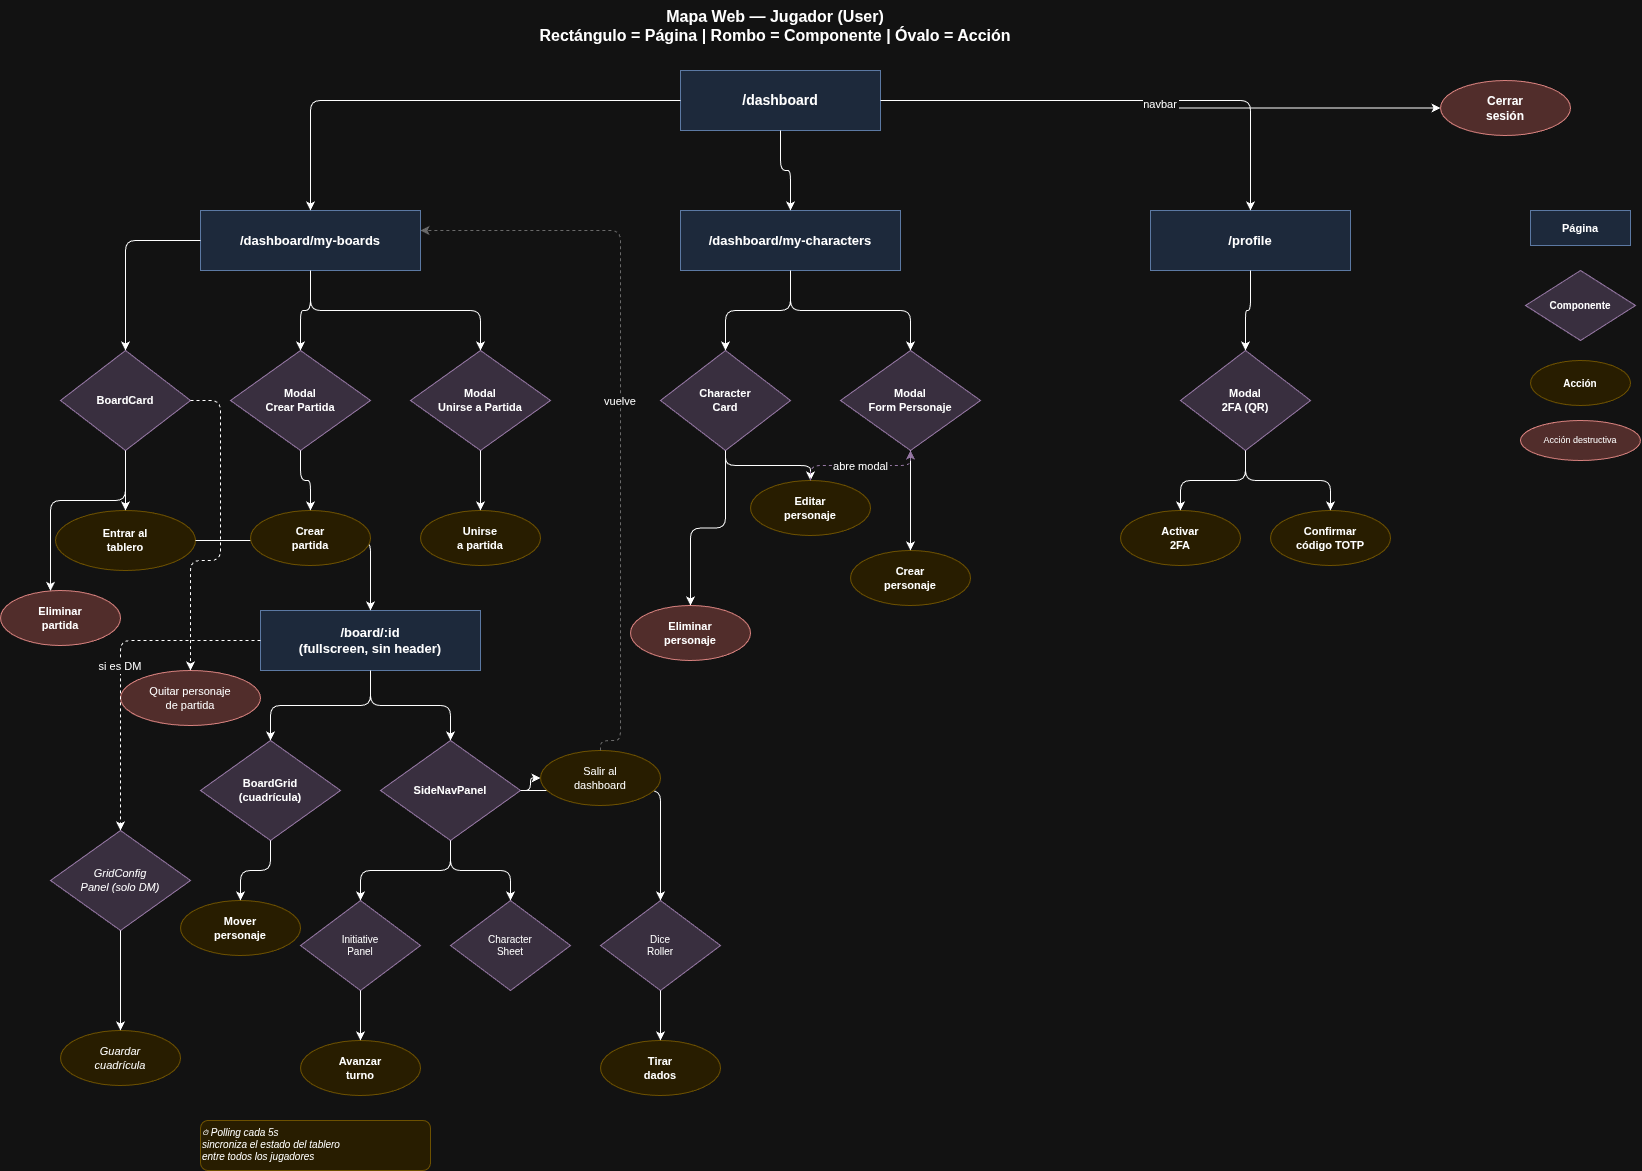

The diagram above was exported from draw.io. Its source (the exported page's mxGraphModel, read from the mxfile embedded in the PNG):
<mxGraphModel dx="1571" dy="868" grid="1" gridSize="10" guides="1" tooltips="1" connect="1" arrows="1" fold="1" page="1" pageScale="1" pageWidth="1800" pageHeight="1500" math="0" shadow="0">
  <root>
    <mxCell id="0" />
    <mxCell id="1" parent="0" />
    <mxCell id="title" parent="1" style="text;html=1;fontSize=16;fontStyle=1;align=center;whiteSpace=wrap;" value="Mapa Web — Jugador (User)&#10;Rectángulo = Página | Rombo = Componente | Óvalo = Acción" vertex="1">
      <mxGeometry height="50" width="550" x="500" y="10" as="geometry" />
    </mxCell>
    <mxCell id="dashboard" parent="1" style="whiteSpace=wrap;html=1;fillColor=#dae8fc;strokeColor=#6c8ebf;fontSize=14;fontStyle=1;" value="/dashboard" vertex="1">
      <mxGeometry height="60" width="200" x="680" y="80" as="geometry" />
    </mxCell>
    <mxCell id="myBoards" parent="1" style="whiteSpace=wrap;html=1;fillColor=#dae8fc;strokeColor=#6c8ebf;fontSize=13;fontStyle=1;" value="/dashboard/my-boards" vertex="1">
      <mxGeometry height="60" width="220" x="200" y="220" as="geometry" />
    </mxCell>
    <mxCell id="e_d_mb" edge="1" parent="1" source="dashboard" style="edgeStyle=orthogonalEdgeStyle;" target="myBoards">
      <mxGeometry relative="1" as="geometry" />
    </mxCell>
    <mxCell id="myChars" parent="1" style="whiteSpace=wrap;html=1;fillColor=#dae8fc;strokeColor=#6c8ebf;fontSize=13;fontStyle=1;" value="/dashboard/my-characters" vertex="1">
      <mxGeometry height="60" width="220" x="680" y="220" as="geometry" />
    </mxCell>
    <mxCell id="e_d_mc" edge="1" parent="1" source="dashboard" style="edgeStyle=orthogonalEdgeStyle;" target="myChars">
      <mxGeometry relative="1" as="geometry" />
    </mxCell>
    <mxCell id="profile" parent="1" style="whiteSpace=wrap;html=1;fillColor=#dae8fc;strokeColor=#6c8ebf;fontSize=13;fontStyle=1;" value="/profile" vertex="1">
      <mxGeometry height="60" width="200" x="1150" y="220" as="geometry" />
    </mxCell>
    <mxCell id="e_d_pr" edge="1" parent="1" source="dashboard" style="edgeStyle=orthogonalEdgeStyle;" target="profile">
      <mxGeometry relative="1" as="geometry" />
    </mxCell>
    <mxCell id="boardPage" parent="1" style="whiteSpace=wrap;html=1;fillColor=#dae8fc;strokeColor=#6c8ebf;fontSize=13;fontStyle=1;" value="/board/:id&#10;(fullscreen, sin header)" vertex="1">
      <mxGeometry height="60" width="220" x="260" y="620" as="geometry" />
    </mxCell>
    <mxCell id="boardCard" parent="1" style="rhombus;whiteSpace=wrap;html=1;fillColor=#e1d5e7;strokeColor=#9673a6;fontSize=11;fontStyle=1;" value="BoardCard" vertex="1">
      <mxGeometry height="100" width="130" x="60" y="360" as="geometry" />
    </mxCell>
    <mxCell id="e_mb_bc" edge="1" parent="1" source="myBoards" style="edgeStyle=orthogonalEdgeStyle;" target="boardCard">
      <mxGeometry relative="1" as="geometry" />
    </mxCell>
    <mxCell id="createBoardModal" parent="1" style="rhombus;whiteSpace=wrap;html=1;fillColor=#e1d5e7;strokeColor=#9673a6;fontSize=11;fontStyle=1;" value="Modal&#10;Crear Partida" vertex="1">
      <mxGeometry height="100" width="140" x="230" y="360" as="geometry" />
    </mxCell>
    <mxCell id="e_mb_cm" edge="1" parent="1" source="myBoards" style="edgeStyle=orthogonalEdgeStyle;" target="createBoardModal">
      <mxGeometry relative="1" as="geometry" />
    </mxCell>
    <mxCell id="joinBoardModal" parent="1" style="rhombus;whiteSpace=wrap;html=1;fillColor=#e1d5e7;strokeColor=#9673a6;fontSize=11;fontStyle=1;" value="Modal&#10;Unirse a Partida" vertex="1">
      <mxGeometry height="100" width="140" x="410" y="360" as="geometry" />
    </mxCell>
    <mxCell id="e_mb_jm" edge="1" parent="1" source="myBoards" style="edgeStyle=orthogonalEdgeStyle;" target="joinBoardModal">
      <mxGeometry relative="1" as="geometry" />
    </mxCell>
    <mxCell id="actEntrar" parent="1" style="ellipse;whiteSpace=wrap;html=1;fillColor=#fff2cc;strokeColor=#d6b656;fontSize=11;fontStyle=1;" value="Entrar al&#10;tablero" vertex="1">
      <mxGeometry height="60" width="140" x="55" y="520" as="geometry" />
    </mxCell>
    <mxCell id="e_bc_ent" edge="1" parent="1" source="boardCard" style="edgeStyle=orthogonalEdgeStyle;" target="actEntrar">
      <mxGeometry relative="1" as="geometry" />
    </mxCell>
    <mxCell id="e_ent_board" edge="1" parent="1" source="actEntrar" style="edgeStyle=orthogonalEdgeStyle;" target="boardPage">
      <mxGeometry relative="1" as="geometry" />
    </mxCell>
    <mxCell id="actDeleteBoard" parent="1" style="ellipse;whiteSpace=wrap;html=1;fillColor=#f8cecc;strokeColor=#b85450;fontSize=11;fontStyle=1;" value="Eliminar&#10;partida" vertex="1">
      <mxGeometry height="55" width="120" y="600" as="geometry" />
    </mxCell>
    <mxCell id="e_bc_del" edge="1" parent="1" source="boardCard" style="edgeStyle=orthogonalEdgeStyle;" target="actDeleteBoard">
      <mxGeometry relative="1" as="geometry">
        <Array as="points">
          <mxPoint x="125" y="510" />
          <mxPoint x="50" y="510" />
        </Array>
      </mxGeometry>
    </mxCell>
    <mxCell id="actCreateBoard" parent="1" style="ellipse;whiteSpace=wrap;html=1;fillColor=#fff2cc;strokeColor=#d6b656;fontSize=11;fontStyle=1;" value="Crear&#10;partida" vertex="1">
      <mxGeometry height="55" width="120" x="250" y="520" as="geometry" />
    </mxCell>
    <mxCell id="e_cm_cr" edge="1" parent="1" source="createBoardModal" style="edgeStyle=orthogonalEdgeStyle;" target="actCreateBoard">
      <mxGeometry relative="1" as="geometry" />
    </mxCell>
    <mxCell id="actJoinBoard" parent="1" style="ellipse;whiteSpace=wrap;html=1;fillColor=#fff2cc;strokeColor=#d6b656;fontSize=11;fontStyle=1;" value="Unirse&#10;a partida" vertex="1">
      <mxGeometry height="55" width="120" x="420" y="520" as="geometry" />
    </mxCell>
    <mxCell id="e_jm_jo" edge="1" parent="1" source="joinBoardModal" style="edgeStyle=orthogonalEdgeStyle;" target="actJoinBoard">
      <mxGeometry relative="1" as="geometry" />
    </mxCell>
    <mxCell id="actRemoveChar" parent="1" style="ellipse;whiteSpace=wrap;html=1;fillColor=#f8cecc;strokeColor=#b85450;fontSize=11;fontStyle=0;" value="Quitar personaje&#10;de partida" vertex="1">
      <mxGeometry height="55" width="140" x="120" y="680" as="geometry" />
    </mxCell>
    <mxCell id="e_bc_rc" edge="1" parent="1" source="boardCard" style="edgeStyle=orthogonalEdgeStyle;dashed=1;" target="actRemoveChar">
      <mxGeometry relative="1" as="geometry">
        <Array as="points">
          <mxPoint x="220" y="410" />
          <mxPoint x="220" y="570" />
          <mxPoint x="190" y="570" />
        </Array>
      </mxGeometry>
    </mxCell>
    <mxCell id="boardGrid" parent="1" style="rhombus;whiteSpace=wrap;html=1;fillColor=#e1d5e7;strokeColor=#9673a6;fontSize=11;fontStyle=1;" value="BoardGrid&#10;(cuadrícula)" vertex="1">
      <mxGeometry height="100" width="140" x="200" y="750" as="geometry" />
    </mxCell>
    <mxCell id="e_bp_bg" edge="1" parent="1" source="boardPage" style="edgeStyle=orthogonalEdgeStyle;" target="boardGrid">
      <mxGeometry relative="1" as="geometry" />
    </mxCell>
    <mxCell id="sideNav" parent="1" style="rhombus;whiteSpace=wrap;html=1;fillColor=#e1d5e7;strokeColor=#9673a6;fontSize=11;fontStyle=1;" value="SideNavPanel" vertex="1">
      <mxGeometry height="100" width="140" x="380" y="750" as="geometry" />
    </mxCell>
    <mxCell id="e_bp_sn" edge="1" parent="1" source="boardPage" style="edgeStyle=orthogonalEdgeStyle;" target="sideNav">
      <mxGeometry relative="1" as="geometry" />
    </mxCell>
    <mxCell id="gridConfig" parent="1" style="rhombus;whiteSpace=wrap;html=1;fillColor=#e1d5e7;strokeColor=#9673a6;fontSize=11;fontStyle=2;" value="GridConfig&#10;Panel (solo DM)" vertex="1">
      <mxGeometry height="100" width="140" x="50" y="840" as="geometry" />
    </mxCell>
    <mxCell id="e_bp_gc" edge="1" parent="1" source="boardPage" style="edgeStyle=orthogonalEdgeStyle;dashed=1;" target="gridConfig" value="si es DM">
      <mxGeometry relative="1" as="geometry" />
    </mxCell>
    <mxCell id="initiative" parent="1" style="rhombus;whiteSpace=wrap;html=1;fillColor=#e1d5e7;strokeColor=#9673a6;fontSize=10;fontStyle=0;" value="Initiative&#10;Panel" vertex="1">
      <mxGeometry height="90" width="120" x="300" y="910" as="geometry" />
    </mxCell>
    <mxCell id="e_sn_ip" edge="1" parent="1" source="sideNav" style="edgeStyle=orthogonalEdgeStyle;" target="initiative">
      <mxGeometry relative="1" as="geometry" />
    </mxCell>
    <mxCell id="charSheet" parent="1" style="rhombus;whiteSpace=wrap;html=1;fillColor=#e1d5e7;strokeColor=#9673a6;fontSize=10;fontStyle=0;" value="Character&#10;Sheet" vertex="1">
      <mxGeometry height="90" width="120" x="450" y="910" as="geometry" />
    </mxCell>
    <mxCell id="e_sn_cs" edge="1" parent="1" source="sideNav" style="edgeStyle=orthogonalEdgeStyle;" target="charSheet">
      <mxGeometry relative="1" as="geometry" />
    </mxCell>
    <mxCell id="diceRoller" parent="1" style="rhombus;whiteSpace=wrap;html=1;fillColor=#e1d5e7;strokeColor=#9673a6;fontSize=10;fontStyle=0;" value="Dice&#10;Roller" vertex="1">
      <mxGeometry height="90" width="120" x="600" y="910" as="geometry" />
    </mxCell>
    <mxCell id="e_sn_dr" edge="1" parent="1" source="sideNav" style="edgeStyle=orthogonalEdgeStyle;" target="diceRoller">
      <mxGeometry relative="1" as="geometry" />
    </mxCell>
    <mxCell id="actMoveChar" parent="1" style="ellipse;whiteSpace=wrap;html=1;fillColor=#fff2cc;strokeColor=#d6b656;fontSize=11;fontStyle=1;" value="Mover&#10;personaje" vertex="1">
      <mxGeometry height="55" width="120" x="180" y="910" as="geometry" />
    </mxCell>
    <mxCell id="e_bg_mv" edge="1" parent="1" source="boardGrid" style="edgeStyle=orthogonalEdgeStyle;" target="actMoveChar">
      <mxGeometry relative="1" as="geometry" />
    </mxCell>
    <mxCell id="actNextTurn" parent="1" style="ellipse;whiteSpace=wrap;html=1;fillColor=#fff2cc;strokeColor=#d6b656;fontSize=11;fontStyle=1;" value="Avanzar&#10;turno" vertex="1">
      <mxGeometry height="55" width="120" x="300" y="1050" as="geometry" />
    </mxCell>
    <mxCell id="e_ip_nt" edge="1" parent="1" source="initiative" style="edgeStyle=orthogonalEdgeStyle;" target="actNextTurn">
      <mxGeometry relative="1" as="geometry" />
    </mxCell>
    <mxCell id="actRollDice" parent="1" style="ellipse;whiteSpace=wrap;html=1;fillColor=#fff2cc;strokeColor=#d6b656;fontSize=11;fontStyle=1;" value="Tirar&#10;dados" vertex="1">
      <mxGeometry height="55" width="120" x="600" y="1050" as="geometry" />
    </mxCell>
    <mxCell id="e_dr_rd" edge="1" parent="1" source="diceRoller" style="edgeStyle=orthogonalEdgeStyle;" target="actRollDice">
      <mxGeometry relative="1" as="geometry" />
    </mxCell>
    <mxCell id="actSaveGrid" parent="1" style="ellipse;whiteSpace=wrap;html=1;fillColor=#fff2cc;strokeColor=#d6b656;fontSize=11;fontStyle=2;" value="Guardar&#10;cuadrícula" vertex="1">
      <mxGeometry height="55" width="120" x="60" y="1040" as="geometry" />
    </mxCell>
    <mxCell id="e_gc_sg" edge="1" parent="1" source="gridConfig" style="edgeStyle=orthogonalEdgeStyle;" target="actSaveGrid">
      <mxGeometry relative="1" as="geometry" />
    </mxCell>
    <mxCell id="actSalir" parent="1" style="ellipse;whiteSpace=wrap;html=1;fillColor=#fff2cc;strokeColor=#d6b656;fontSize=11;fontStyle=0;" value="Salir al&#10;dashboard" vertex="1">
      <mxGeometry height="55" width="120" x="540" y="760" as="geometry" />
    </mxCell>
    <mxCell id="e_sn_sal" edge="1" parent="1" source="sideNav" style="edgeStyle=orthogonalEdgeStyle;" target="actSalir">
      <mxGeometry relative="1" as="geometry" />
    </mxCell>
    <mxCell id="e_sal_dash" edge="1" parent="1" source="actSalir" style="edgeStyle=orthogonalEdgeStyle;dashed=1;strokeColor=#999999;exitX=0.5;exitY=0;exitDx=0;exitDy=0;" value="vuelve">
      <mxGeometry relative="1" as="geometry">
        <Array as="points">
          <mxPoint x="600" y="750" />
          <mxPoint x="620" y="750" />
          <mxPoint x="620" y="240" />
        </Array>
        <mxPoint x="660" y="777.5" as="sourcePoint" />
        <mxPoint x="420" y="240" as="targetPoint" />
      </mxGeometry>
    </mxCell>
    <mxCell id="polling" parent="1" style="text;html=1;fontSize=10;align=left;whiteSpace=wrap;fillColor=#fff2cc;strokeColor=#d6b656;rounded=1;fontStyle=2;" value="⏱ Polling cada 5s&#10;sincroniza el estado del tablero&#10;entre todos los jugadores" vertex="1">
      <mxGeometry height="50" width="230" x="200" y="1130" as="geometry" />
    </mxCell>
    <mxCell id="charCard" parent="1" style="rhombus;whiteSpace=wrap;html=1;fillColor=#e1d5e7;strokeColor=#9673a6;fontSize=11;fontStyle=1;" value="Character&#10;Card" vertex="1">
      <mxGeometry height="100" width="130" x="660" y="360" as="geometry" />
    </mxCell>
    <mxCell id="e_mc_cc" edge="1" parent="1" source="myChars" style="edgeStyle=orthogonalEdgeStyle;" target="charCard">
      <mxGeometry relative="1" as="geometry" />
    </mxCell>
    <mxCell id="charFormModal" parent="1" style="rhombus;whiteSpace=wrap;html=1;fillColor=#e1d5e7;strokeColor=#9673a6;fontSize=11;fontStyle=1;" value="Modal&#10;Form Personaje" vertex="1">
      <mxGeometry height="100" width="140" x="840" y="360" as="geometry" />
    </mxCell>
    <mxCell id="e_mc_fm" edge="1" parent="1" source="myChars" style="edgeStyle=orthogonalEdgeStyle;" target="charFormModal">
      <mxGeometry relative="1" as="geometry" />
    </mxCell>
    <mxCell id="actCreateChar" parent="1" style="ellipse;whiteSpace=wrap;html=1;fillColor=#fff2cc;strokeColor=#d6b656;fontSize=11;fontStyle=1;" value="Crear&#10;personaje" vertex="1">
      <mxGeometry height="55" width="120" x="850" y="560" as="geometry" />
    </mxCell>
    <mxCell id="e_fm_cr" edge="1" parent="1" source="charFormModal" style="edgeStyle=orthogonalEdgeStyle;" target="actCreateChar">
      <mxGeometry relative="1" as="geometry" />
    </mxCell>
    <mxCell id="actEditChar" parent="1" style="ellipse;whiteSpace=wrap;html=1;fillColor=#fff2cc;strokeColor=#d6b656;fontSize=11;fontStyle=1;" value="Editar&#10;personaje" vertex="1">
      <mxGeometry height="55" width="120" x="750" y="490" as="geometry" />
    </mxCell>
    <mxCell id="e_cc_ed" edge="1" parent="1" source="charCard" style="edgeStyle=orthogonalEdgeStyle;" target="actEditChar">
      <mxGeometry relative="1" as="geometry" />
    </mxCell>
    <mxCell id="e_ed_fm" edge="1" parent="1" source="actEditChar" style="edgeStyle=orthogonalEdgeStyle;dashed=1;strokeColor=#9673a6;" target="charFormModal" value="abre modal">
      <mxGeometry relative="1" as="geometry" />
    </mxCell>
    <mxCell id="actDeleteChar" parent="1" style="ellipse;whiteSpace=wrap;html=1;fillColor=#f8cecc;strokeColor=#b85450;fontSize=11;fontStyle=1;" value="Eliminar&#10;personaje" vertex="1">
      <mxGeometry height="55" width="120" x="630" y="615" as="geometry" />
    </mxCell>
    <mxCell id="e_cc_del" edge="1" parent="1" source="charCard" style="edgeStyle=orthogonalEdgeStyle;" target="actDeleteChar">
      <mxGeometry relative="1" as="geometry" />
    </mxCell>
    <mxCell id="twoFaModal" parent="1" style="rhombus;whiteSpace=wrap;html=1;fillColor=#e1d5e7;strokeColor=#9673a6;fontSize=11;fontStyle=1;" value="Modal&#10;2FA (QR)" vertex="1">
      <mxGeometry height="100" width="130" x="1180" y="360" as="geometry" />
    </mxCell>
    <mxCell id="e_pr_2fa" edge="1" parent="1" source="profile" style="edgeStyle=orthogonalEdgeStyle;" target="twoFaModal">
      <mxGeometry relative="1" as="geometry" />
    </mxCell>
    <mxCell id="actActivate2fa" parent="1" style="ellipse;whiteSpace=wrap;html=1;fillColor=#fff2cc;strokeColor=#d6b656;fontSize=11;fontStyle=1;" value="Activar&#10;2FA" vertex="1">
      <mxGeometry height="55" width="120" x="1120" y="520" as="geometry" />
    </mxCell>
    <mxCell id="e_2fa_act" edge="1" parent="1" source="twoFaModal" style="edgeStyle=orthogonalEdgeStyle;" target="actActivate2fa">
      <mxGeometry relative="1" as="geometry" />
    </mxCell>
    <mxCell id="actConfirm2fa" parent="1" style="ellipse;whiteSpace=wrap;html=1;fillColor=#fff2cc;strokeColor=#d6b656;fontSize=11;fontStyle=1;" value="Confirmar&#10;código TOTP" vertex="1">
      <mxGeometry height="55" width="120" x="1270" y="520" as="geometry" />
    </mxCell>
    <mxCell id="e_2fa_conf" edge="1" parent="1" source="twoFaModal" style="edgeStyle=orthogonalEdgeStyle;" target="actConfirm2fa">
      <mxGeometry relative="1" as="geometry" />
    </mxCell>
    <mxCell id="actLogout" parent="1" style="ellipse;whiteSpace=wrap;html=1;fillColor=#f8cecc;strokeColor=#b85450;fontSize=12;fontStyle=1;" value="Cerrar&#10;sesión" vertex="1">
      <mxGeometry height="55" width="130" x="1440" y="90" as="geometry" />
    </mxCell>
    <mxCell id="e_pr_log" edge="1" parent="1" source="dashboard" style="edgeStyle=orthogonalEdgeStyle;" target="actLogout" value="navbar">
      <mxGeometry relative="1" as="geometry" />
    </mxCell>
    <mxCell id="legend_rect" parent="1" style="whiteSpace=wrap;html=1;fillColor=#dae8fc;strokeColor=#6c8ebf;fontSize=11;fontStyle=1;" value="Página" vertex="1">
      <mxGeometry height="35" width="100" x="1530" y="220" as="geometry" />
    </mxCell>
    <mxCell id="legend_rhomb" parent="1" style="rhombus;whiteSpace=wrap;html=1;fillColor=#e1d5e7;strokeColor=#9673a6;fontSize=10;fontStyle=1;" value="Componente" vertex="1">
      <mxGeometry height="70" width="110" x="1525" y="280" as="geometry" />
    </mxCell>
    <mxCell id="legend_oval" parent="1" style="ellipse;whiteSpace=wrap;html=1;fillColor=#fff2cc;strokeColor=#d6b656;fontSize=10;fontStyle=1;" value="Acción" vertex="1">
      <mxGeometry height="45" width="100" x="1530" y="370" as="geometry" />
    </mxCell>
    <mxCell id="legend_del" parent="1" style="ellipse;whiteSpace=wrap;html=1;fillColor=#f8cecc;strokeColor=#b85450;fontSize=9;fontStyle=0;" value="Acción destructiva" vertex="1">
      <mxGeometry height="40" width="120" x="1520" y="430" as="geometry" />
    </mxCell>
    <mxCell id="G2gvtKeXWtFpnjYzF23Z-1" edge="1" parent="1" source="actEditChar" style="edgeStyle=orthogonalEdgeStyle;rounded=0;orthogonalLoop=1;jettySize=auto;html=1;exitX=0.5;exitY=1;exitDx=0;exitDy=0;" target="actEditChar">
      <mxGeometry relative="1" as="geometry" />
    </mxCell>
  </root>
</mxGraphModel>